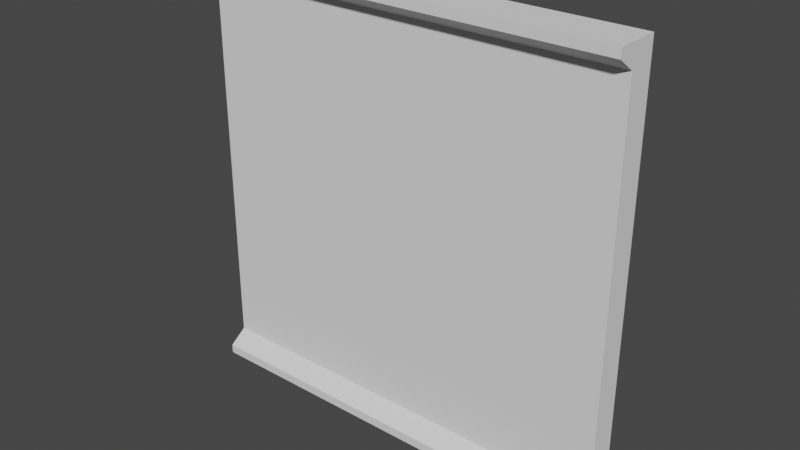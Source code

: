 # Source: CorridorWall.blend  (saved by Blender 3.3.6; exported with 4.5.12 LTS)
import bpy
from mathutils import Matrix  # noqa: F401  (used for matrix-valued properties, if any)

bpy.ops.wm.read_factory_settings(use_empty=True)
scene = bpy.context.scene
scene.name = 'Scene'

# ---- collections
col_collection = bpy.data.collections.new('Collection'); scene.collection.children.link(col_collection)

# ---- world
world_world = bpy.data.worlds.new('World'); scene.world = world_world
world_world.use_nodes = True; world_world.node_tree.nodes.clear()
_N = world_world.node_tree.nodes; _L = world_world.node_tree.links
n0 = _N.new('ShaderNodeOutputWorld'); n0.name = 'World Output'; n0.location = (300, 300)
n1 = _N.new('ShaderNodeBackground'); n1.name = 'Background'; n1.location = (10, 300)
n1.inputs[0].default_value = (0.05088, 0.05088, 0.05088, 1.0)
_L.new(n1.outputs[0], n0.inputs[0])
n0.is_active_output = True
world_world.color = (0.05088, 0.05088, 0.05088)
world_world.use_sun_shadow = False
world_world.sun_shadow_jitter_overblur = 0.0

# ---- meshes
me_cube_001 = bpy.data.meshes.new('Cube.001')
me_cube_001.from_pydata([(1.0, 0.06299, 1.0), (1.0, 0.06299, -1.0), (-1.0, -0.06299, -1.0), (-1.0, -0.06299, 1.0), (-1.0, 0.06299, 1.0), (-1.0, 0.06299, -1.0), (1.0, -0.06299, -1.0), (1.0, -0.06299, 1.0), (-1.0, -0.06299, 0.8986), (-1.0, -0.06299, -0.8986), (1.0, -0.06299, 0.8986), (1.0, -0.06299, -0.8986), (-1.0, 0.06299, 0.8986), (-1.0, 0.06299, -0.8986), (1.0, 0.06299, 0.8986), (1.0, 0.06299, -0.8986), (-1.0, -0.1469, -0.9583), (-1.0, -0.1469, -1.0), (1.0, -0.1469, -1.0), (-1.0, -0.1469, 1.0), (1.0, -0.1469, 1.0), (1.0, -0.1469, -0.9583), (-1.0, -0.1469, 0.9583), (1.0, -0.1469, 0.9583)], [], [(8, 3, 4, 12), (10, 7, 20, 23), (12, 4, 0, 14), (3, 7, 0, 4), (11, 6, 1, 15), (6, 2, 5, 1), (7, 10, 14, 0), (10, 11, 15, 14), (5, 13, 15, 1), (13, 12, 14, 15), (8, 10, 23, 22), (9, 11, 10, 8), (2, 9, 13, 5), (9, 8, 12, 13), (22, 23, 20, 19), (17, 18, 21, 16), (9, 2, 17, 16), (3, 8, 22, 19), (6, 11, 21, 18), (2, 6, 18, 17), (11, 9, 16, 21), (7, 3, 19, 20)])
_uv = me_cube_001.uv_layers.new(name='UVMap')
_uv.uv.foreach_set('vector', [0.5417, 0.25, 0.625, 0.25, 0.625, 0.25, 0.5417, 0.25, 0.5417, 0.5, 0.625, 0.5, 0.625, 0.5, 0.5417, 0.5, 0.5417, 0.25, 0.625, 0.25, 0.625, 0.5, 0.5417, 0.5, 0.625, 0.25, 0.625, 0.5, 0.625, 0.5, 0.625, 0.25, 0.4583, 0.5, 0.375, 0.5, 0.375, 0.5, 0.4583, 0.5, 0.375, 0.5, 0.375, 0.25, 0.375, 0.25, 0.375, 0.5, 0.625, 0.5, 0.5417, 0.5, 0.5417, 0.5, 0.625, 0.5, 0.5417, 0.5, 0.4583, 0.5, 0.4583, 0.5, 0.5417, 0.5, 0.375, 0.25, 0.4583, 0.25, 0.4583, 0.5, 0.375, 0.5, 0.4583, 0.25, 0.5417, 0.25, 0.5417, 0.5, 0.4583, 0.5, 0.5417, 0.25, 0.5417, 0.5, 0.5417, 0.5, 0.5417, 0.25, 0.4583, 0.25, 0.4583, 0.5, 0.5417, 0.5, 0.5417, 0.25, 0.375, 0.25, 0.4583, 0.25, 0.4583, 0.25, 0.375, 0.25, 0.4583, 0.25, 0.5417, 0.25, 0.5417, 0.25, 0.4583, 0.25, 0.5417, 0.25, 0.5417, 0.5, 0.625, 0.5, 0.625, 0.25, 0.375, 0.25, 0.375, 0.5, 0.4583, 0.5, 0.4583, 0.25, 0.4583, 0.25, 0.375, 0.25, 0.375, 0.25, 0.4583, 0.25, 0.625, 0.25, 0.5417, 0.25, 0.5417, 0.25, 0.625, 0.25, 0.375, 0.5, 0.4583, 0.5, 0.4583, 0.5, 0.375, 0.5, 0.375, 0.25, 0.375, 0.5, 0.375, 0.5, 0.375, 0.25, 0.4583, 0.5, 0.4583, 0.25, 0.4583, 0.25, 0.4583, 0.5, 0.625, 0.5, 0.625, 0.25, 0.625, 0.25, 0.625, 0.5])
me_cube_001.update()

# ---- objects
ob_cube = bpy.data.objects.new('Cube', me_cube_001)

# ---- transforms, parenting, visibility, modifiers, constraints
ob_cube.location = (0.0, 0.0, 1.25)
ob_cube.scale = (1.25, 1.25, 1.25)

# ---- collection membership
col_collection.objects.link(ob_cube)

# ---- scene / render settings (as saved in the file)
scene.frame_start = 1; scene.frame_end = 250; scene.frame_set(1)
scene.render.engine = 'BLENDER_EEVEE_NEXT'
scene.cycles.sampling_pattern = 'TABULATED_SOBOL'
scene.cycles.use_light_tree = False
scene.view_settings.view_transform = 'Filmic'
bpy.context.view_layer.update()

# ---- added for rendering (the .blend has no active camera and no usable light): camera, sun
cam_auto = bpy.data.cameras.new('AutoCamera')
cam_auto.lens = 50.0
cam_auto.sensor_width = 36.0
cam_auto.clip_end = 1000.0
ob_auto_camera = bpy.data.objects.new('AutoCamera', cam_auto)
scene.collection.objects.link(ob_auto_camera)
ob_auto_camera.location = (3.28016, -3.98862, 3.87412)
ob_auto_camera.rotation_euler = (1.09748, -7.21219e-08, 0.694738)
scene.camera = ob_auto_camera
light_auto_sun = bpy.data.lights.new('AutoSun', 'SUN')
light_auto_sun.energy = 3.0
light_auto_sun.angle = 0.0523599
ob_auto_sun = bpy.data.objects.new('AutoSun', light_auto_sun)
scene.collection.objects.link(ob_auto_sun)
ob_auto_sun.rotation_euler = (0.872665, 0.174533, 0.523599)
bpy.context.view_layer.update()
